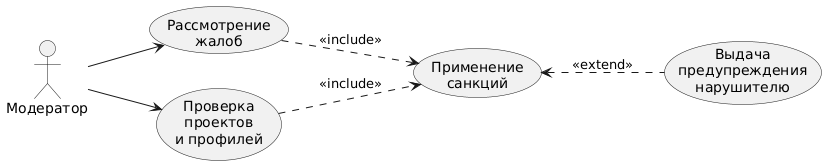

The diagram above was rendered by PlantUML. Its source (embedded in the PNG):
@startuml
left to right direction

actor Модератор as m

usecase (Рассмотрение\nжалоб) as zhaloba
usecase (Проверка\nпроектов\nи профилей) as research

usecase (Применение\nсанкций) as sankciya
usecase (Выдача\nпредупреждения\nнарушителю) as sankciya1

m --> zhaloba
m --> research

zhaloba .down.> sankciya : &#171;include&#187;
research .down.> sankciya : &#171;include&#187;

sankciya1 .up.> sankciya : &#171;extend&#187;
@enduml